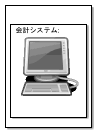

The diagram above was rendered by PlantUML. Its source (embedded in the PNG):
@startuml

'Adapted from https://github.com/Crashedmind/PlantUML-opensecurityarchitecture-icons/blob/master/all
scale .5
!include <osa/desktop/desktop>

rectangle "" {
    rectangle "会計システム:\n <$desktop>"
}

@enduml